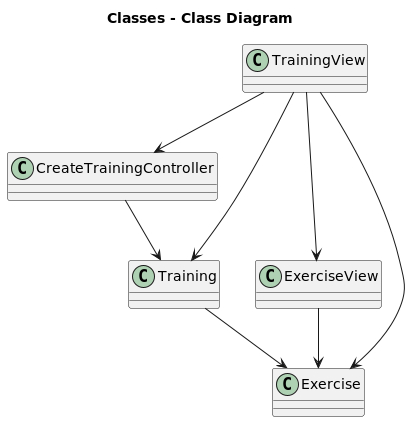

The diagram above was rendered by PlantUML. Its source (embedded in the PNG):
@startuml

title Classes - Class Diagram

class TrainingView
class CreateTrainingController
class ExerciseView
class Training
class Exercise

TrainingView --> CreateTrainingController
TrainingView --> ExerciseView
TrainingView --> Training
CreateTrainingController --> Training
Training --> Exercise
ExerciseView --> Exercise
TrainingView --> Exercise

@enduml